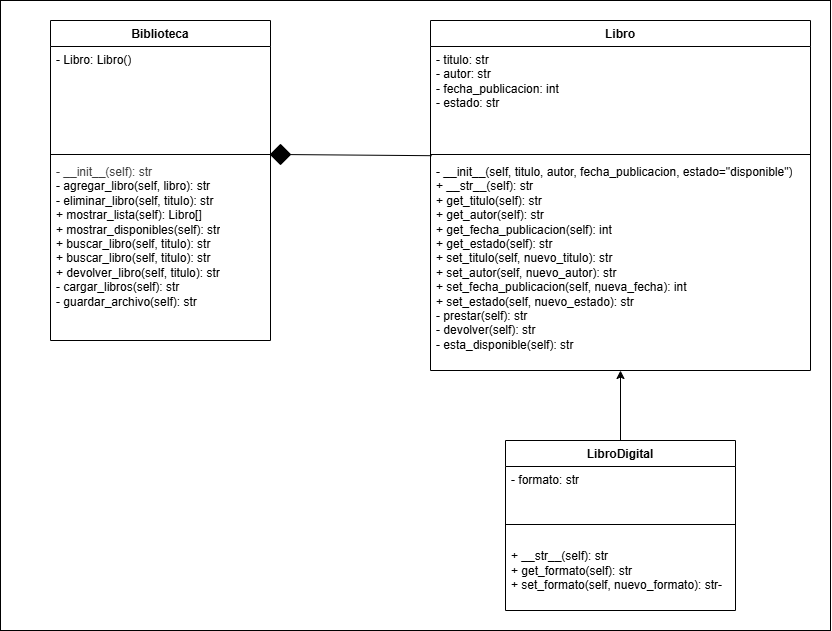

The diagram above was exported from draw.io. Its source (the exported page's mxGraphModel, read from the mxfile embedded in the PNG):
<mxGraphModel dx="1619" dy="644" grid="1" gridSize="10" guides="1" tooltips="1" connect="1" arrows="1" fold="1" page="1" pageScale="1" pageWidth="850" pageHeight="1100" math="0" shadow="0">
  <root>
    <mxCell id="0" />
    <mxCell id="1" parent="0" />
    <mxCell id="30" value="" style="rounded=0;whiteSpace=wrap;html=1;" vertex="1" parent="1">
      <mxGeometry x="10" y="140" width="830" height="630" as="geometry" />
    </mxCell>
    <mxCell id="3" value="Libro" style="swimlane;fontStyle=1;align=center;verticalAlign=top;childLayout=stackLayout;horizontal=1;startSize=26;horizontalStack=0;resizeParent=1;resizeParentMax=0;resizeLast=0;collapsible=1;marginBottom=0;whiteSpace=wrap;html=1;" parent="1" vertex="1">
      <mxGeometry x="440" y="160" width="380" height="350" as="geometry">
        <mxRectangle x="440" y="160" width="70" height="30" as="alternateBounds" />
      </mxGeometry>
    </mxCell>
    <mxCell id="4" value="- titulo: str&lt;div&gt;- autor&lt;span style=&quot;color: rgb(0, 0, 0); background-color: transparent;&quot;&gt;: str&lt;/span&gt;&lt;/div&gt;&lt;div&gt;- fecha_publicacion: int&lt;/div&gt;&lt;div&gt;- estado&lt;span style=&quot;color: rgb(0, 0, 0); background-color: transparent;&quot;&gt;: str&lt;/span&gt;&lt;/div&gt;" style="text;strokeColor=none;fillColor=none;align=left;verticalAlign=top;spacingLeft=4;spacingRight=4;overflow=hidden;rotatable=0;points=[[0,0.5],[1,0.5]];portConstraint=eastwest;whiteSpace=wrap;html=1;" parent="3" vertex="1">
      <mxGeometry y="26" width="380" height="104" as="geometry" />
    </mxCell>
    <mxCell id="5" value="" style="line;strokeWidth=1;fillColor=none;align=left;verticalAlign=middle;spacingTop=-1;spacingLeft=3;spacingRight=3;rotatable=0;labelPosition=right;points=[];portConstraint=eastwest;strokeColor=inherit;" parent="3" vertex="1">
      <mxGeometry y="130" width="380" height="8" as="geometry" />
    </mxCell>
    <mxCell id="6" value="&lt;div&gt;&lt;font color=&quot;#000000&quot;&gt;- __init__(self, titulo, autor, fecha_publicacion, estado=&quot;disponible&quot;)&lt;/font&gt;&lt;/div&gt;&lt;div&gt;&lt;span style=&quot;background-color: transparent;&quot;&gt;+ __str__(self): str&lt;/span&gt;&lt;/div&gt;&lt;div&gt;&lt;font color=&quot;#000000&quot;&gt;+ get_titulo(self)&lt;/font&gt;&lt;span style=&quot;color: rgb(0, 0, 0); background-color: transparent;&quot;&gt;: str&lt;/span&gt;&lt;/div&gt;&lt;div&gt;&lt;font color=&quot;#000000&quot;&gt;&lt;span style=&quot;color: rgb(0, 0, 0); background-color: transparent;&quot;&gt;+&lt;/span&gt;&lt;span style=&quot;color: rgb(0, 0, 0); background-color: transparent;&quot;&gt;&amp;nbsp;&lt;/span&gt;get_autor(self)&lt;/font&gt;&lt;span style=&quot;color: rgb(0, 0, 0); background-color: transparent;&quot;&gt;: str&lt;/span&gt;&lt;/div&gt;&lt;div&gt;&lt;font color=&quot;#000000&quot;&gt;&lt;span style=&quot;color: rgb(0, 0, 0); background-color: transparent;&quot;&gt;+&lt;/span&gt;&lt;span style=&quot;color: rgb(0, 0, 0); background-color: transparent;&quot;&gt;&amp;nbsp;&lt;/span&gt;get_fecha_publicacion(self)&lt;/font&gt;&lt;span style=&quot;color: rgb(0, 0, 0); background-color: transparent;&quot;&gt;: int&lt;/span&gt;&lt;/div&gt;&lt;div&gt;&lt;font color=&quot;#000000&quot;&gt;&lt;span style=&quot;color: rgb(0, 0, 0); background-color: transparent;&quot;&gt;+&lt;/span&gt;&lt;span style=&quot;color: rgb(0, 0, 0); background-color: transparent;&quot;&gt;&amp;nbsp;&lt;/span&gt;get_estado(self)&lt;/font&gt;&lt;span style=&quot;color: rgb(0, 0, 0); background-color: transparent;&quot;&gt;: str&lt;/span&gt;&lt;/div&gt;&lt;div&gt;&lt;font color=&quot;#000000&quot;&gt;&lt;span style=&quot;color: rgb(0, 0, 0); background-color: transparent;&quot;&gt;+&lt;/span&gt;&lt;span style=&quot;color: rgb(0, 0, 0); background-color: transparent;&quot;&gt;&amp;nbsp;&lt;/span&gt;set_titulo(self, nuevo_titulo)&lt;/font&gt;&lt;span style=&quot;color: rgb(0, 0, 0); background-color: transparent;&quot;&gt;: str&lt;/span&gt;&lt;/div&gt;&lt;div&gt;&lt;font color=&quot;#000000&quot;&gt;&lt;span style=&quot;color: rgb(0, 0, 0); background-color: transparent;&quot;&gt;+&lt;/span&gt;&lt;span style=&quot;color: rgb(0, 0, 0); background-color: transparent;&quot;&gt;&amp;nbsp;&lt;/span&gt;set_autor(self, nuevo_autor)&lt;/font&gt;&lt;span style=&quot;color: rgb(0, 0, 0); background-color: transparent;&quot;&gt;: str&lt;/span&gt;&lt;/div&gt;&lt;div&gt;&lt;font color=&quot;#000000&quot;&gt;&lt;span style=&quot;color: rgb(0, 0, 0); background-color: transparent;&quot;&gt;+&lt;/span&gt;&lt;span style=&quot;color: rgb(0, 0, 0); background-color: transparent;&quot;&gt;&amp;nbsp;&lt;/span&gt;set_fecha_publicacion(self, nueva_fecha): int&lt;/font&gt;&lt;/div&gt;&lt;div&gt;&lt;font color=&quot;#000000&quot;&gt;&lt;span style=&quot;color: rgb(0, 0, 0); background-color: transparent;&quot;&gt;+&lt;/span&gt;&lt;span style=&quot;color: rgb(0, 0, 0); background-color: transparent;&quot;&gt;&amp;nbsp;&lt;/span&gt;set_estado(self, nuevo_estado)&lt;/font&gt;&lt;span style=&quot;color: rgb(0, 0, 0); background-color: transparent;&quot;&gt;: str&lt;/span&gt;&lt;/div&gt;&lt;div&gt;&lt;font color=&quot;#000000&quot;&gt;&lt;span style=&quot;color: rgb(0, 0, 0); background-color: transparent;&quot;&gt;-&amp;nbsp;&lt;/span&gt;prestar(self)&lt;/font&gt;&lt;span style=&quot;color: rgb(0, 0, 0); background-color: transparent;&quot;&gt;: str&lt;/span&gt;&lt;/div&gt;&lt;div&gt;&lt;font color=&quot;#000000&quot;&gt;&lt;span style=&quot;color: rgb(0, 0, 0); background-color: transparent;&quot;&gt;-&amp;nbsp;&lt;/span&gt;devolver(self)&lt;/font&gt;&lt;span style=&quot;color: rgb(0, 0, 0); background-color: transparent;&quot;&gt;: str&lt;/span&gt;&lt;/div&gt;&lt;div&gt;&lt;font color=&quot;#000000&quot;&gt;&lt;span style=&quot;color: rgb(0, 0, 0); background-color: transparent;&quot;&gt;-&amp;nbsp;&lt;/span&gt;esta_disponible(self)&lt;/font&gt;&lt;span style=&quot;color: rgb(0, 0, 0); background-color: transparent;&quot;&gt;: str&lt;/span&gt;&lt;/div&gt;" style="text;strokeColor=none;fillColor=none;align=left;verticalAlign=top;spacingLeft=4;spacingRight=4;overflow=hidden;rotatable=0;points=[[0,0.5],[1,0.5]];portConstraint=eastwest;whiteSpace=wrap;html=1;" parent="3" vertex="1">
      <mxGeometry y="138" width="380" height="212" as="geometry" />
    </mxCell>
    <mxCell id="18" value="Biblioteca" style="swimlane;fontStyle=1;align=center;verticalAlign=top;childLayout=stackLayout;horizontal=1;startSize=26;horizontalStack=0;resizeParent=1;resizeParentMax=0;resizeLast=0;collapsible=1;marginBottom=0;whiteSpace=wrap;html=1;" parent="1" vertex="1">
      <mxGeometry x="60" y="160" width="220" height="320" as="geometry">
        <mxRectangle x="440" y="160" width="70" height="30" as="alternateBounds" />
      </mxGeometry>
    </mxCell>
    <mxCell id="19" value="&lt;div&gt;- Libro: Libro()&lt;/div&gt;" style="text;strokeColor=none;fillColor=none;align=left;verticalAlign=top;spacingLeft=4;spacingRight=4;overflow=hidden;rotatable=0;points=[[0,0.5],[1,0.5]];portConstraint=eastwest;whiteSpace=wrap;html=1;" parent="18" vertex="1">
      <mxGeometry y="26" width="220" height="104" as="geometry" />
    </mxCell>
    <mxCell id="20" value="" style="line;strokeWidth=1;fillColor=none;align=left;verticalAlign=middle;spacingTop=-1;spacingLeft=3;spacingRight=3;rotatable=0;labelPosition=right;points=[];portConstraint=eastwest;strokeColor=inherit;" parent="18" vertex="1">
      <mxGeometry y="130" width="220" height="8" as="geometry" />
    </mxCell>
    <mxCell id="21" value="&lt;div&gt;&lt;span style=&quot;color: rgb(63, 63, 63); background-color: transparent;&quot;&gt;- __init__(self): str&lt;/span&gt;&lt;/div&gt;&lt;div&gt;- agregar_libro(self, libro)&lt;span style=&quot;color: rgb(0, 0, 0); background-color: transparent;&quot;&gt;: str&lt;/span&gt;&lt;/div&gt;&lt;div&gt;- eliminar_libro(self, titulo)&lt;span style=&quot;color: rgb(0, 0, 0); background-color: transparent;&quot;&gt;: str&lt;/span&gt;&lt;/div&gt;&lt;div&gt;+ mostrar_lista(self)&lt;span style=&quot;color: rgb(0, 0, 0); background-color: transparent;&quot;&gt;: Libro[]&lt;/span&gt;&lt;/div&gt;&lt;div&gt;+ mostrar_disponibles(self)&lt;span style=&quot;color: rgb(0, 0, 0); background-color: transparent;&quot;&gt;: str&lt;/span&gt;&lt;/div&gt;&lt;div&gt;+ buscar_libro(self, titulo)&lt;span style=&quot;color: rgb(0, 0, 0); background-color: transparent;&quot;&gt;: str&lt;/span&gt;&lt;/div&gt;&lt;div&gt;+ buscar_libro(self, titulo)&lt;span style=&quot;color: rgb(0, 0, 0); background-color: transparent;&quot;&gt;: str&lt;/span&gt;&lt;/div&gt;&lt;div&gt;+ devolver_libro(self, titulo)&lt;span style=&quot;color: rgb(0, 0, 0); background-color: transparent;&quot;&gt;: str&lt;/span&gt;&lt;/div&gt;&lt;div&gt;- cargar_libros(self)&lt;span style=&quot;color: rgb(0, 0, 0); background-color: transparent;&quot;&gt;: str&lt;/span&gt;&lt;/div&gt;&lt;div&gt;- guardar_archivo(self)&lt;span style=&quot;color: rgb(0, 0, 0); background-color: transparent;&quot;&gt;: str&lt;/span&gt;&lt;/div&gt;" style="text;strokeColor=none;fillColor=none;align=left;verticalAlign=top;spacingLeft=4;spacingRight=4;overflow=hidden;rotatable=0;points=[[0,0.5],[1,0.5]];portConstraint=eastwest;whiteSpace=wrap;html=1;" parent="18" vertex="1">
      <mxGeometry y="138" width="220" height="182" as="geometry" />
    </mxCell>
    <mxCell id="22" value="LibroDigital" style="swimlane;fontStyle=1;align=center;verticalAlign=top;childLayout=stackLayout;horizontal=1;startSize=26;horizontalStack=0;resizeParent=1;resizeParentMax=0;resizeLast=0;collapsible=1;marginBottom=0;whiteSpace=wrap;html=1;" parent="1" vertex="1">
      <mxGeometry x="515" y="580" width="230" height="170" as="geometry">
        <mxRectangle x="440" y="160" width="70" height="30" as="alternateBounds" />
      </mxGeometry>
    </mxCell>
    <mxCell id="23" value="- formato: str" style="text;strokeColor=none;fillColor=none;align=left;verticalAlign=top;spacingLeft=4;spacingRight=4;overflow=hidden;rotatable=0;points=[[0,0.5],[1,0.5]];portConstraint=eastwest;whiteSpace=wrap;html=1;" parent="22" vertex="1">
      <mxGeometry y="26" width="230" height="54" as="geometry" />
    </mxCell>
    <mxCell id="24" value="" style="line;strokeWidth=1;fillColor=none;align=left;verticalAlign=middle;spacingTop=-1;spacingLeft=3;spacingRight=3;rotatable=0;labelPosition=right;points=[];portConstraint=eastwest;strokeColor=inherit;" parent="22" vertex="1">
      <mxGeometry y="80" width="230" height="8" as="geometry" />
    </mxCell>
    <mxCell id="25" value="&lt;div&gt;&lt;br&gt;&lt;/div&gt;&lt;div&gt;&lt;span style=&quot;background-color: transparent;&quot;&gt;+ __str__(self): str&lt;/span&gt;&lt;/div&gt;&lt;div&gt;&lt;font color=&quot;#000000&quot;&gt;+ get_formato(self)&lt;/font&gt;&lt;span style=&quot;color: rgb(0, 0, 0); background-color: transparent;&quot;&gt;: str&lt;/span&gt;&lt;/div&gt;&lt;div&gt;&lt;font color=&quot;#000000&quot;&gt;&lt;span style=&quot;color: rgb(0, 0, 0); background-color: transparent;&quot;&gt;+&lt;/span&gt;&lt;span style=&quot;color: rgb(0, 0, 0); background-color: transparent;&quot;&gt;&amp;nbsp;s&lt;/span&gt;et_formato(self, nuevo_formato)&lt;/font&gt;&lt;span style=&quot;color: rgb(0, 0, 0); background-color: transparent;&quot;&gt;: str&lt;/span&gt;&lt;font style=&quot;background-color: transparent;&quot;&gt;&lt;span style=&quot;background-color: transparent; color: rgb(0, 0, 0);&quot;&gt;-&lt;/span&gt;&lt;/font&gt;&lt;/div&gt;" style="text;strokeColor=none;fillColor=none;align=left;verticalAlign=top;spacingLeft=4;spacingRight=4;overflow=hidden;rotatable=0;points=[[0,0.5],[1,0.5]];portConstraint=eastwest;whiteSpace=wrap;html=1;" parent="22" vertex="1">
      <mxGeometry y="88" width="230" height="82" as="geometry" />
    </mxCell>
    <mxCell id="26" style="edgeStyle=none;html=1;exitX=0.5;exitY=0;exitDx=0;exitDy=0;" parent="1" source="22" edge="1">
      <mxGeometry relative="1" as="geometry">
        <mxPoint x="451" y="303" as="sourcePoint" />
        <mxPoint x="630" y="510" as="targetPoint" />
      </mxGeometry>
    </mxCell>
    <mxCell id="27" value="" style="endArrow=none;html=1;exitX=0.003;exitY=0.649;exitDx=0;exitDy=0;exitPerimeter=0;" parent="1" source="28" edge="1">
      <mxGeometry width="50" height="50" relative="1" as="geometry">
        <mxPoint x="320" y="350" as="sourcePoint" />
        <mxPoint x="280" y="294" as="targetPoint" />
      </mxGeometry>
    </mxCell>
    <mxCell id="29" value="" style="endArrow=none;html=1;exitX=0.003;exitY=0.649;exitDx=0;exitDy=0;exitPerimeter=0;" parent="1" source="5" target="28" edge="1">
      <mxGeometry width="50" height="50" relative="1" as="geometry">
        <mxPoint x="441" y="295" as="sourcePoint" />
        <mxPoint x="280" y="294" as="targetPoint" />
      </mxGeometry>
    </mxCell>
    <mxCell id="28" value="" style="rhombus;whiteSpace=wrap;html=1;fillColor=#000000;" parent="1" vertex="1">
      <mxGeometry x="280" y="284" width="20" height="20" as="geometry" />
    </mxCell>
  </root>
</mxGraphModel>